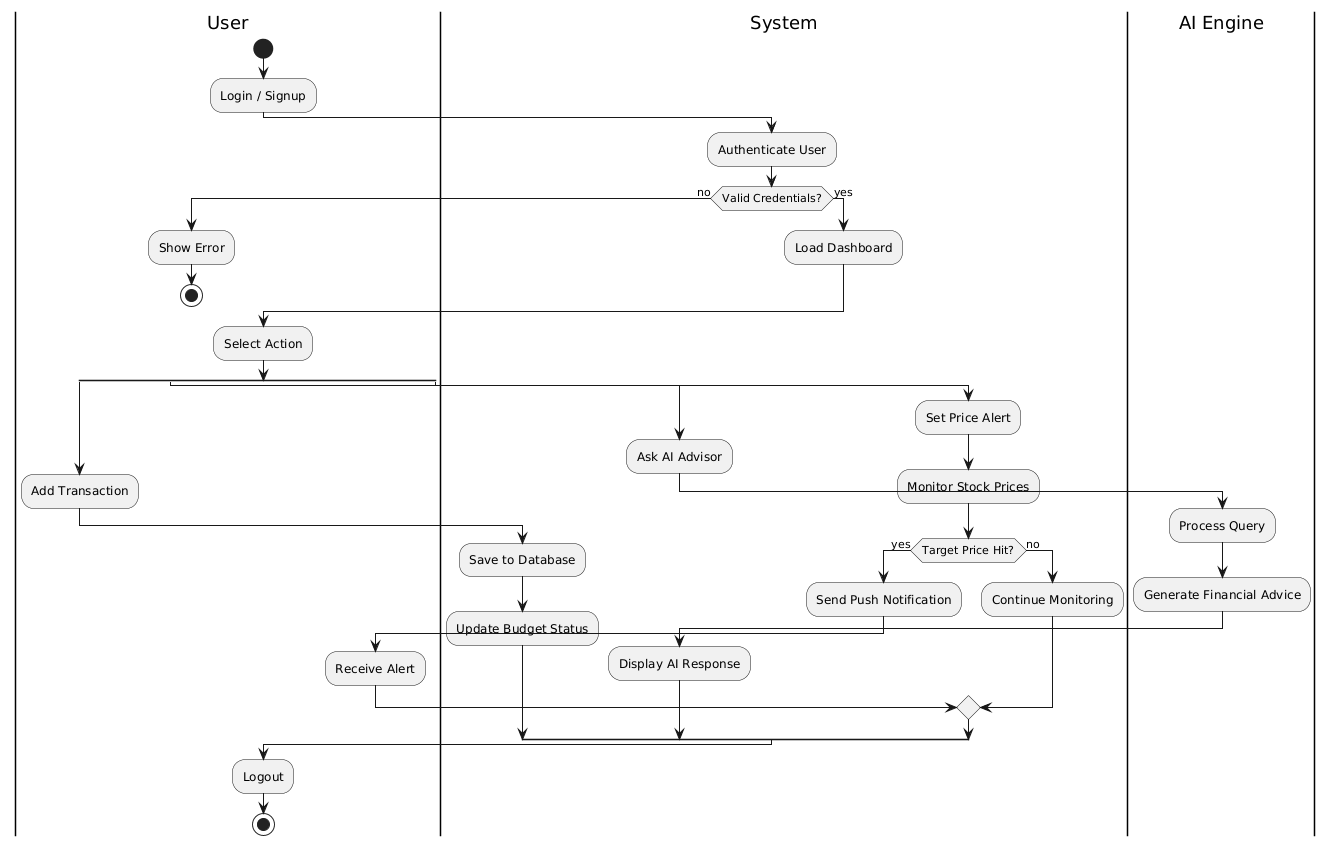

The diagram above was rendered by PlantUML. Its source (embedded in the PNG):
@startuml
|User|
start
:Login / Signup;
|System|
:Authenticate User;
if (Valid Credentials?) then (no)
  |User|
  :Show Error;
  stop
else (yes)
  |System|
  :Load Dashboard;
endif

|User|
:Select Action;
split
  :Add Transaction;
  |System|
  :Save to Database;
  :Update Budget Status;
split again
  :Ask AI Advisor;
  |AI Engine|
  :Process Query;
  :Generate Financial Advice;
  |System|
  :Display AI Response;
split again
  :Set Price Alert;
  |System|
  :Monitor Stock Prices;
  if (Target Price Hit?) then (yes)
    :Send Push Notification;
    |User|
    :Receive Alert;
  else (no)
    |System|
    :Continue Monitoring;
  endif
end split

|User|
:Logout;
stop
@enduml